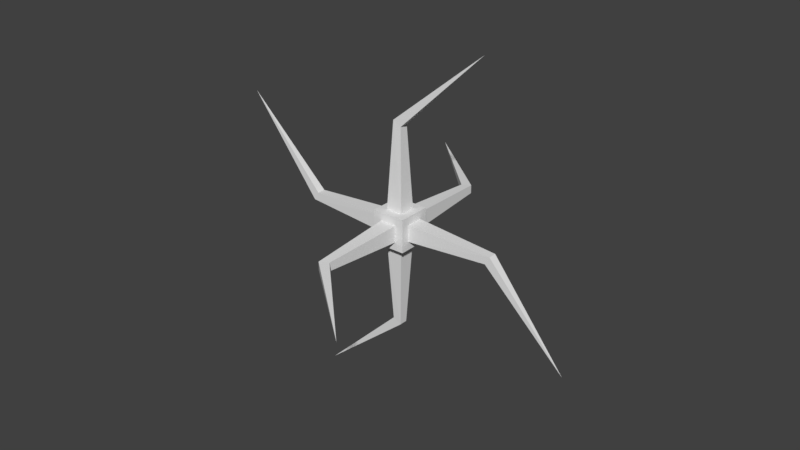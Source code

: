 # Source: Spotter-Mace-3.blend  (saved by Blender 2.79.0; exported with 4.5.12 LTS)
import bpy
from mathutils import Matrix  # noqa: F401  (used for matrix-valued properties, if any)

bpy.ops.wm.read_factory_settings(use_empty=True)
scene = bpy.context.scene
scene.name = 'Scene'

# ---- collections
col_collection_1 = bpy.data.collections.new('Collection 1'); scene.collection.children.link(col_collection_1)

# ---- materials (node trees are filled in below, after node groups)
mat_spotter_mace_3 = bpy.data.materials.new('Spotter-Mace-3')
mat_spotter_mace_3.alpha_threshold = 0.0
mat_spotter_mace_3.use_transparent_shadow = False
mat_spotter_mace_3.roughness = 0.5

# ---- material node trees

# ---- world
world_world = bpy.data.worlds.new('World'); scene.world = world_world
world_world.color = (0.05088, 0.05088, 0.05088)
world_world.use_sun_shadow = False
world_world.sun_shadow_jitter_overblur = 0.0
world_world.cycles.sampling_method = 'MANUAL'

# ---- meshes
me_cube = bpy.data.meshes.new('Cube')
me_cube.from_pydata([(-0.5, 0.5, 0.5), (-0.5, 0.5, -0.5), (-0.5, -0.5, 0.5), (-0.5, -0.5, -0.5), (-0.25, -0.25, 0.5), (-0.25, 0.25, 0.5), (-5.4, -2.41e-08, 2.624), (-0.5, -0.25, 0.25), (-0.5, 0.25, -0.25), (-0.5, -0.25, -0.25), (-0.5, 0.25, 0.25), (0.25, -0.25, 0.5), (-0.125, -0.125, 3.089), (2.624, -2.41e-08, 5.4), (-0.125, 0.125, 3.089), (-0.5, -0.5, 0.5), (0.5, -0.5, 0.5), (0.125, -0.125, 2.95), (0.125, 0.125, 2.95), (-0.5, 0.5, 0.5), (0.25, 0.25, 0.5), (0.5, 0.5, 0.5), (-2.95, 0.125, 0.125), (-2.95, -0.125, 0.125), (-3.089, 0.125, -0.125), (-3.089, -0.125, -0.125), (0.5, 0.5, -0.5), (0.5, 0.5, 0.5), (0.5, -0.5, -0.5), (0.5, -0.5, 0.5), (0.25, -0.25, -0.5), (0.25, 0.25, -0.5), (5.4, -2.41e-08, -2.623), (0.5, -0.25, -0.25), (0.5, 0.25, 0.25), (0.5, -0.25, 0.25), (0.5, 0.25, -0.25), (-0.25, -0.25, -0.5), (0.1252, -0.125, -3.089), (-2.623, -2.41e-08, -5.4), (0.1252, 0.125, -3.089), (0.5, -0.5, -0.5), (-0.5, -0.5, -0.5), (-0.1248, -0.125, -2.95), (-0.1248, 0.125, -2.95), (0.5, 0.5, -0.5), (-0.25, 0.25, -0.5), (-0.5, 0.5, -0.5), (2.95, 0.125, -0.1248), (2.95, -0.125, -0.1248), (3.089, 0.125, 0.1252), (3.089, -0.125, 0.1252), (0.25, 0.5, -0.25), (0.25, 0.5, 0.25), (-0.25, 0.5, -0.25), (0.1252, 3.089, -0.125), (-2.623, 5.4, 0.0), (0.1252, 3.089, 0.125), (0.5, 0.5, -0.5), (-0.5, 0.5, -0.5), (-0.1248, 2.95, -0.125), (-0.1248, 2.95, 0.125), (0.5, 0.5, 0.5), (-0.25, 0.5, 0.25), (-0.5, 0.5, 0.5), (-0.25, -0.5, -0.25), (-0.25, -0.5, 0.25), (0.25, -0.5, -0.25), (-0.1252, -3.089, -0.125), (2.623, -5.4, 0.0), (-0.1252, -3.089, 0.125), (-0.5, -0.5, -0.5), (0.5, -0.5, -0.5), (0.1248, -2.95, -0.125), (0.1248, -2.95, 0.125), (-0.5, -0.5, 0.5), (0.25, -0.5, 0.25), (0.5, -0.5, 0.5)], [], [(8, 10, 0, 1), (0, 10, 7, 2), (15, 4, 5, 19), (3, 2, 7, 9), (3, 9, 8, 1), (24, 8, 9, 25), (9, 7, 23, 6, 25), (22, 6, 23), (6, 22, 10, 8, 24), (15, 16, 11, 4), (20, 18, 17, 11), (18, 13, 17), (21, 20, 11, 16), (14, 5, 4, 12), (5, 20, 21, 19), (13, 14, 12), (13, 18, 20, 5, 14), (4, 11, 17, 13, 12), (10, 22, 23, 7), (6, 24, 25), (34, 36, 26, 27), (26, 36, 33, 28), (41, 30, 31, 45), (29, 28, 33, 35), (29, 35, 34, 27), (50, 34, 35, 51), (35, 33, 49, 32, 51), (48, 32, 49), (32, 48, 36, 34, 50), (41, 42, 37, 30), (46, 44, 43, 37), (44, 39, 43), (47, 46, 37, 42), (40, 31, 30, 38), (31, 46, 47, 45), (39, 40, 38), (39, 44, 46, 31, 40), (30, 37, 43, 39, 38), (36, 48, 49, 33), (32, 50, 51), (58, 52, 53, 62), (58, 59, 54, 52), (63, 61, 60, 54), (61, 56, 60), (64, 63, 54, 59), (57, 53, 52, 55), (53, 63, 64, 62), (56, 57, 55), (56, 61, 63, 53, 57), (52, 54, 60, 56, 55), (71, 65, 66, 75), (71, 72, 67, 65), (76, 74, 73, 67), (74, 69, 73), (77, 76, 67, 72), (70, 66, 65, 68), (66, 76, 77, 75), (69, 70, 68), (69, 74, 76, 66, 70), (65, 67, 73, 69, 68)])
me_cube.materials.append(mat_spotter_mace_3)
me_cube.use_remesh_preserve_volume = False
me_cube.use_remesh_preserve_attributes = False
me_cube.use_mirror_vertex_groups = False
me_cube.update()

# ---- objects
ob_mace = bpy.data.objects.new('Mace', me_cube)

# ---- transforms, parenting, visibility, modifiers, constraints
ob_mace.location = (-0.0005758, -0.0005489, -0.00182)
ob_mace.lineart.crease_threshold = 0.0

# ---- collection membership
col_collection_1.objects.link(ob_mace)

# ---- scene / render settings (as saved in the file)
scene.frame_start = 1; scene.frame_end = 250; scene.frame_set(1)
scene.render.engine = 'BLENDER_EEVEE_NEXT'
scene.render.resolution_percentage = 50
scene.render.dither_intensity = 0.0
scene.cycles.use_denoising = False
scene.cycles.samples = 128
scene.cycles.sampling_pattern = 'TABULATED_SOBOL'
scene.cycles.use_adaptive_sampling = False
scene.cycles.use_light_tree = False
scene.cycles.blur_glossy = 0.0
scene.cycles.sample_clamp_indirect = 0.0
scene.view_settings.view_transform = 'Standard'
bpy.context.view_layer.update()

# ---- added for rendering (the .blend has no active camera and no usable light): camera, sun
cam_auto = bpy.data.cameras.new('AutoCamera')
cam_auto.lens = 50.0
cam_auto.sensor_width = 36.0
cam_auto.clip_end = 1000.0
ob_auto_camera = bpy.data.objects.new('AutoCamera', cam_auto)
scene.collection.objects.link(ob_auto_camera)
ob_auto_camera.location = (17.3072, -20.7698, 13.8443)
ob_auto_camera.rotation_euler = (1.09748, -7.21219e-08, 0.694738)
scene.camera = ob_auto_camera
light_auto_sun = bpy.data.lights.new('AutoSun', 'SUN')
light_auto_sun.energy = 3.0
light_auto_sun.angle = 0.0523599
ob_auto_sun = bpy.data.objects.new('AutoSun', light_auto_sun)
scene.collection.objects.link(ob_auto_sun)
ob_auto_sun.rotation_euler = (0.872665, 0.174533, 0.523599)
bpy.context.view_layer.update()
